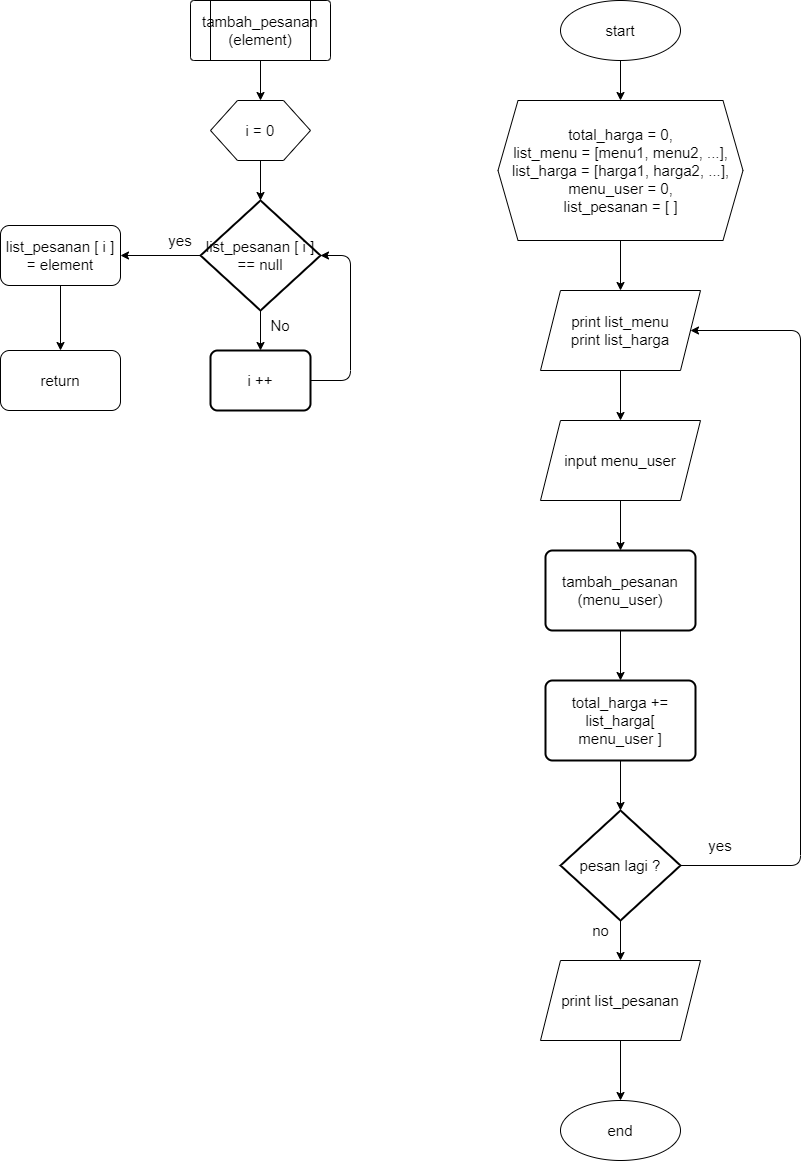

The diagram above was exported from draw.io. Its source (the exported page's mxGraphModel, read from the mxfile embedded in the PNG):
<mxGraphModel dx="1978" dy="620" grid="1" gridSize="10" guides="1" tooltips="1" connect="1" arrows="1" fold="1" page="1" pageScale="1" pageWidth="850" pageHeight="1100" math="0" shadow="0">
  <root>
    <mxCell id="0" />
    <mxCell id="1" parent="0" />
    <mxCell id="4" style="edgeStyle=none;html=1;fontSize=15;" parent="1" source="2" target="3" edge="1">
      <mxGeometry relative="1" as="geometry" />
    </mxCell>
    <mxCell id="2" value="&lt;font style=&quot;font-size: 15px&quot;&gt;start&lt;/font&gt;" style="ellipse;whiteSpace=wrap;html=1;" parent="1" vertex="1">
      <mxGeometry x="210" y="40" width="120" height="60" as="geometry" />
    </mxCell>
    <mxCell id="6" style="edgeStyle=none;html=1;fontSize=15;" parent="1" source="3" target="5" edge="1">
      <mxGeometry relative="1" as="geometry" />
    </mxCell>
    <mxCell id="3" value="total_harga = 0,&lt;br&gt;list_menu = [menu1, menu2, ...],&lt;br&gt;list_harga = [harga1, harga2, ...],&lt;br&gt;menu_user = 0,&lt;br&gt;list_pesanan = [ ]" style="shape=hexagon;perimeter=hexagonPerimeter2;whiteSpace=wrap;html=1;fixedSize=1;fontSize=15;" parent="1" vertex="1">
      <mxGeometry x="147.5" y="140" width="245" height="140" as="geometry" />
    </mxCell>
    <mxCell id="9" style="edgeStyle=none;html=1;fontSize=15;" parent="1" source="5" target="8" edge="1">
      <mxGeometry relative="1" as="geometry" />
    </mxCell>
    <mxCell id="5" value="print list_menu&lt;br&gt;print list_harga" style="shape=parallelogram;perimeter=parallelogramPerimeter;whiteSpace=wrap;html=1;fixedSize=1;fontSize=15;" parent="1" vertex="1">
      <mxGeometry x="190" y="330" width="160" height="80" as="geometry" />
    </mxCell>
    <mxCell id="11" style="edgeStyle=none;html=1;fontSize=15;" parent="1" source="8" target="10" edge="1">
      <mxGeometry relative="1" as="geometry" />
    </mxCell>
    <mxCell id="8" value="input menu_user" style="shape=parallelogram;perimeter=parallelogramPerimeter;whiteSpace=wrap;html=1;fixedSize=1;fontSize=15;" parent="1" vertex="1">
      <mxGeometry x="190" y="460" width="160" height="80" as="geometry" />
    </mxCell>
    <mxCell id="33" style="edgeStyle=orthogonalEdgeStyle;html=1;" edge="1" parent="1" source="10" target="32">
      <mxGeometry relative="1" as="geometry" />
    </mxCell>
    <mxCell id="10" value="tambah_pesanan&lt;br&gt;(menu_user)" style="rounded=1;whiteSpace=wrap;html=1;absoluteArcSize=1;arcSize=14;strokeWidth=2;fontSize=15;" parent="1" vertex="1">
      <mxGeometry x="195" y="590" width="150" height="80" as="geometry" />
    </mxCell>
    <mxCell id="18" style="edgeStyle=none;html=1;entryX=0.5;entryY=0;entryDx=0;entryDy=0;fontSize=15;" edge="1" parent="1" source="12" target="14">
      <mxGeometry relative="1" as="geometry" />
    </mxCell>
    <mxCell id="12" value="" style="verticalLabelPosition=bottom;verticalAlign=top;html=1;shape=process;whiteSpace=wrap;rounded=1;size=0.14;arcSize=6;" vertex="1" parent="1">
      <mxGeometry x="-160" y="40" width="140" height="60" as="geometry" />
    </mxCell>
    <mxCell id="13" value="tambah_pesanan&lt;br style=&quot;font-size: 15px;&quot;&gt;(element)" style="text;html=1;strokeColor=none;fillColor=none;align=center;verticalAlign=middle;whiteSpace=wrap;rounded=0;fontSize=15;" vertex="1" parent="1">
      <mxGeometry x="-120" y="55" width="60" height="30" as="geometry" />
    </mxCell>
    <mxCell id="21" style="edgeStyle=none;html=1;entryX=0.5;entryY=0;entryDx=0;entryDy=0;entryPerimeter=0;fontSize=15;" edge="1" parent="1" source="14" target="19">
      <mxGeometry relative="1" as="geometry" />
    </mxCell>
    <mxCell id="14" value="" style="verticalLabelPosition=bottom;verticalAlign=top;html=1;shape=hexagon;perimeter=hexagonPerimeter2;arcSize=6;size=0.27;fontSize=15;" vertex="1" parent="1">
      <mxGeometry x="-140" y="140" width="100" height="60" as="geometry" />
    </mxCell>
    <mxCell id="15" value="i = 0" style="text;html=1;strokeColor=none;fillColor=none;align=center;verticalAlign=middle;whiteSpace=wrap;rounded=0;fontSize=15;" vertex="1" parent="1">
      <mxGeometry x="-120" y="155" width="60" height="30" as="geometry" />
    </mxCell>
    <mxCell id="23" style="edgeStyle=none;html=1;entryX=0.5;entryY=0;entryDx=0;entryDy=0;fontSize=15;" edge="1" parent="1" source="19" target="22">
      <mxGeometry relative="1" as="geometry" />
    </mxCell>
    <mxCell id="27" style="edgeStyle=orthogonalEdgeStyle;html=1;entryX=1;entryY=0.5;entryDx=0;entryDy=0;fontSize=15;" edge="1" parent="1" source="19" target="26">
      <mxGeometry relative="1" as="geometry" />
    </mxCell>
    <mxCell id="19" value="list_pesanan [ i ]&lt;br style=&quot;font-size: 15px;&quot;&gt;== null" style="strokeWidth=2;html=1;shape=mxgraph.flowchart.decision;whiteSpace=wrap;fontSize=15;" vertex="1" parent="1">
      <mxGeometry x="-150" y="240" width="120" height="110" as="geometry" />
    </mxCell>
    <mxCell id="24" style="edgeStyle=orthogonalEdgeStyle;html=1;entryX=1;entryY=0.5;entryDx=0;entryDy=0;entryPerimeter=0;fontSize=15;" edge="1" parent="1" source="22" target="19">
      <mxGeometry relative="1" as="geometry">
        <Array as="points">
          <mxPoint y="420" />
          <mxPoint y="295" />
        </Array>
      </mxGeometry>
    </mxCell>
    <mxCell id="22" value="i ++" style="rounded=1;whiteSpace=wrap;html=1;absoluteArcSize=1;arcSize=14;strokeWidth=2;fontSize=15;" vertex="1" parent="1">
      <mxGeometry x="-140" y="390" width="100" height="60" as="geometry" />
    </mxCell>
    <mxCell id="25" value="No" style="text;html=1;strokeColor=none;fillColor=none;align=center;verticalAlign=middle;whiteSpace=wrap;rounded=0;fontSize=15;" vertex="1" parent="1">
      <mxGeometry x="-100" y="350" width="60" height="30" as="geometry" />
    </mxCell>
    <mxCell id="30" style="edgeStyle=orthogonalEdgeStyle;html=1;entryX=0.5;entryY=0;entryDx=0;entryDy=0;fontSize=15;" edge="1" parent="1" source="26" target="29">
      <mxGeometry relative="1" as="geometry" />
    </mxCell>
    <mxCell id="26" value="list_pesanan [ i ]&lt;br style=&quot;font-size: 15px;&quot;&gt;= element" style="rounded=1;whiteSpace=wrap;html=1;fontSize=15;" vertex="1" parent="1">
      <mxGeometry x="-350" y="265" width="120" height="60" as="geometry" />
    </mxCell>
    <mxCell id="28" value="yes" style="text;html=1;strokeColor=none;fillColor=none;align=center;verticalAlign=middle;whiteSpace=wrap;rounded=0;fontSize=15;" vertex="1" parent="1">
      <mxGeometry x="-200" y="265" width="60" height="30" as="geometry" />
    </mxCell>
    <mxCell id="29" value="return" style="rounded=1;whiteSpace=wrap;html=1;fontSize=15;" vertex="1" parent="1">
      <mxGeometry x="-350" y="390" width="120" height="60" as="geometry" />
    </mxCell>
    <mxCell id="36" style="edgeStyle=orthogonalEdgeStyle;html=1;fontSize=15;" edge="1" parent="1" source="32" target="35">
      <mxGeometry relative="1" as="geometry" />
    </mxCell>
    <mxCell id="32" value="total_harga += list_harga[ menu_user ]" style="rounded=1;whiteSpace=wrap;html=1;absoluteArcSize=1;arcSize=14;strokeWidth=2;fontSize=15;" vertex="1" parent="1">
      <mxGeometry x="195" y="720" width="150" height="80" as="geometry" />
    </mxCell>
    <mxCell id="37" style="edgeStyle=orthogonalEdgeStyle;html=1;exitX=1;exitY=0.5;exitDx=0;exitDy=0;exitPerimeter=0;entryX=1;entryY=0.5;entryDx=0;entryDy=0;fontSize=15;" edge="1" parent="1" source="35" target="5">
      <mxGeometry relative="1" as="geometry">
        <Array as="points">
          <mxPoint x="450" y="905" />
          <mxPoint x="450" y="370" />
        </Array>
      </mxGeometry>
    </mxCell>
    <mxCell id="40" style="edgeStyle=orthogonalEdgeStyle;html=1;fontSize=15;" edge="1" parent="1" source="35" target="39">
      <mxGeometry relative="1" as="geometry" />
    </mxCell>
    <mxCell id="35" value="&lt;font style=&quot;font-size: 15px&quot;&gt;pesan lagi ?&lt;/font&gt;" style="strokeWidth=2;html=1;shape=mxgraph.flowchart.decision;whiteSpace=wrap;" vertex="1" parent="1">
      <mxGeometry x="210" y="850" width="120" height="110" as="geometry" />
    </mxCell>
    <mxCell id="38" value="yes" style="text;html=1;strokeColor=none;fillColor=none;align=center;verticalAlign=middle;whiteSpace=wrap;rounded=0;fontSize=15;" vertex="1" parent="1">
      <mxGeometry x="340" y="870" width="60" height="30" as="geometry" />
    </mxCell>
    <mxCell id="43" style="edgeStyle=orthogonalEdgeStyle;html=1;entryX=0.5;entryY=0;entryDx=0;entryDy=0;fontSize=15;" edge="1" parent="1" source="39" target="42">
      <mxGeometry relative="1" as="geometry" />
    </mxCell>
    <mxCell id="39" value="print list_pesanan" style="shape=parallelogram;perimeter=parallelogramPerimeter;whiteSpace=wrap;html=1;fixedSize=1;fontSize=15;" vertex="1" parent="1">
      <mxGeometry x="190" y="1000" width="160" height="80" as="geometry" />
    </mxCell>
    <mxCell id="41" value="no" style="text;html=1;align=center;verticalAlign=middle;resizable=0;points=[];autosize=1;strokeColor=none;fillColor=none;fontSize=15;" vertex="1" parent="1">
      <mxGeometry x="235" y="960" width="30" height="20" as="geometry" />
    </mxCell>
    <mxCell id="42" value="&lt;font style=&quot;font-size: 15px&quot;&gt;end&lt;/font&gt;" style="ellipse;whiteSpace=wrap;html=1;" vertex="1" parent="1">
      <mxGeometry x="210" y="1140" width="120" height="60" as="geometry" />
    </mxCell>
  </root>
</mxGraphModel>